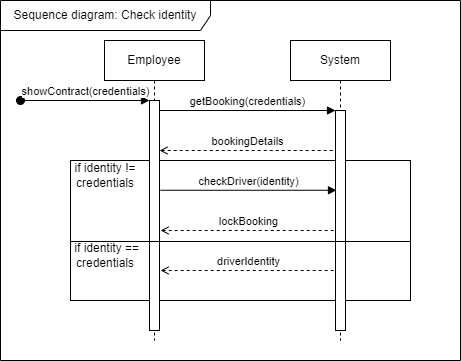

The diagram above was exported from draw.io. Its source (the exported page's mxGraphModel, read from the mxfile embedded in the PNG):
<mxGraphModel dx="1050" dy="638" grid="1" gridSize="10" guides="1" tooltips="1" connect="1" arrows="1" fold="1" page="1" pageScale="1" pageWidth="827" pageHeight="1169" math="0" shadow="0">
  <root>
    <mxCell id="WIyWlLk6GJQsqaUBKTNV-0" />
    <mxCell id="WIyWlLk6GJQsqaUBKTNV-1" parent="WIyWlLk6GJQsqaUBKTNV-0" />
    <mxCell id="gby2fcfXkTsY0gk-hoLp-14" value="" style="rounded=0;whiteSpace=wrap;html=1;" parent="WIyWlLk6GJQsqaUBKTNV-1" vertex="1">
      <mxGeometry x="270" y="180" width="340" height="140" as="geometry" />
    </mxCell>
    <mxCell id="gby2fcfXkTsY0gk-hoLp-0" value="Employee" style="shape=umlLifeline;perimeter=lifelinePerimeter;whiteSpace=wrap;html=1;container=1;dropTarget=0;collapsible=0;recursiveResize=0;outlineConnect=0;portConstraint=eastwest;newEdgeStyle={&quot;edgeStyle&quot;:&quot;elbowEdgeStyle&quot;,&quot;elbow&quot;:&quot;vertical&quot;,&quot;curved&quot;:0,&quot;rounded&quot;:0};" parent="WIyWlLk6GJQsqaUBKTNV-1" vertex="1">
      <mxGeometry x="304" y="60" width="100" height="300" as="geometry" />
    </mxCell>
    <mxCell id="gby2fcfXkTsY0gk-hoLp-2" value="" style="html=1;points=[[0,0,0,0,5],[0,1,0,0,-5],[1,0,0,0,5],[1,1,0,0,-5]];perimeter=orthogonalPerimeter;outlineConnect=0;targetShapes=umlLifeline;portConstraint=eastwest;newEdgeStyle={&quot;curved&quot;:0,&quot;rounded&quot;:0};" parent="gby2fcfXkTsY0gk-hoLp-0" vertex="1">
      <mxGeometry x="45" y="60" width="10" height="230" as="geometry" />
    </mxCell>
    <mxCell id="gby2fcfXkTsY0gk-hoLp-5" value="System" style="shape=umlLifeline;perimeter=lifelinePerimeter;whiteSpace=wrap;html=1;container=1;dropTarget=0;collapsible=0;recursiveResize=0;outlineConnect=0;portConstraint=eastwest;newEdgeStyle={&quot;edgeStyle&quot;:&quot;elbowEdgeStyle&quot;,&quot;elbow&quot;:&quot;vertical&quot;,&quot;curved&quot;:0,&quot;rounded&quot;:0};" parent="WIyWlLk6GJQsqaUBKTNV-1" vertex="1">
      <mxGeometry x="490" y="60" width="100" height="300" as="geometry" />
    </mxCell>
    <mxCell id="gby2fcfXkTsY0gk-hoLp-6" value="" style="html=1;points=[[0,0,0,0,5],[0,1,0,0,-5],[1,0,0,0,5],[1,1,0,0,-5]];perimeter=orthogonalPerimeter;outlineConnect=0;targetShapes=umlLifeline;portConstraint=eastwest;newEdgeStyle={&quot;curved&quot;:0,&quot;rounded&quot;:0};" parent="gby2fcfXkTsY0gk-hoLp-5" vertex="1">
      <mxGeometry x="45" y="70" width="10" height="220" as="geometry" />
    </mxCell>
    <mxCell id="gby2fcfXkTsY0gk-hoLp-8" value="showContract(credentials)" style="html=1;verticalAlign=bottom;startArrow=oval;startFill=1;endArrow=block;startSize=8;curved=0;rounded=0;" parent="WIyWlLk6GJQsqaUBKTNV-1" target="gby2fcfXkTsY0gk-hoLp-2" edge="1">
      <mxGeometry width="60" relative="1" as="geometry">
        <mxPoint x="220" y="120" as="sourcePoint" />
        <mxPoint x="280" y="120" as="targetPoint" />
      </mxGeometry>
    </mxCell>
    <mxCell id="gby2fcfXkTsY0gk-hoLp-9" value="getBooking(credentials)" style="html=1;verticalAlign=bottom;endArrow=block;curved=0;rounded=0;" parent="WIyWlLk6GJQsqaUBKTNV-1" edge="1">
      <mxGeometry width="80" relative="1" as="geometry">
        <mxPoint x="359" y="130" as="sourcePoint" />
        <mxPoint x="535" y="130" as="targetPoint" />
      </mxGeometry>
    </mxCell>
    <mxCell id="gby2fcfXkTsY0gk-hoLp-12" value="bookingDetails" style="html=1;verticalAlign=bottom;endArrow=none;curved=0;rounded=0;startArrow=open;startFill=0;endFill=0;dashed=1;" parent="WIyWlLk6GJQsqaUBKTNV-1" edge="1">
      <mxGeometry width="80" relative="1" as="geometry">
        <mxPoint x="359" y="170" as="sourcePoint" />
        <mxPoint x="535" y="170" as="targetPoint" />
      </mxGeometry>
    </mxCell>
    <mxCell id="gby2fcfXkTsY0gk-hoLp-13" value="checkDriver(identity)" style="html=1;verticalAlign=bottom;endArrow=block;curved=0;rounded=0;" parent="WIyWlLk6GJQsqaUBKTNV-1" edge="1">
      <mxGeometry width="80" relative="1" as="geometry">
        <mxPoint x="360" y="209.76" as="sourcePoint" />
        <mxPoint x="536" y="209.76" as="targetPoint" />
      </mxGeometry>
    </mxCell>
    <mxCell id="gby2fcfXkTsY0gk-hoLp-15" value="if identity != credentials" style="text;html=1;align=center;verticalAlign=middle;whiteSpace=wrap;rounded=0;" parent="WIyWlLk6GJQsqaUBKTNV-1" vertex="1">
      <mxGeometry x="260" y="180" width="90" height="30" as="geometry" />
    </mxCell>
    <mxCell id="gby2fcfXkTsY0gk-hoLp-17" value="lockBooking" style="html=1;verticalAlign=bottom;endArrow=none;curved=0;rounded=0;endFill=0;startArrow=open;startFill=0;dashed=1;" parent="WIyWlLk6GJQsqaUBKTNV-1" target="gby2fcfXkTsY0gk-hoLp-6" edge="1">
      <mxGeometry width="80" relative="1" as="geometry">
        <mxPoint x="360" y="250" as="sourcePoint" />
        <mxPoint x="440" y="250" as="targetPoint" />
      </mxGeometry>
    </mxCell>
    <mxCell id="gby2fcfXkTsY0gk-hoLp-18" value="" style="endArrow=none;html=1;rounded=0;" parent="WIyWlLk6GJQsqaUBKTNV-1" edge="1">
      <mxGeometry width="50" height="50" relative="1" as="geometry">
        <mxPoint x="270" y="261" as="sourcePoint" />
        <mxPoint x="610" y="278.9473684210526" as="targetPoint" />
        <Array as="points">
          <mxPoint x="610" y="261" />
        </Array>
      </mxGeometry>
    </mxCell>
    <mxCell id="gby2fcfXkTsY0gk-hoLp-19" value="&amp;nbsp;if identity == credentials" style="text;html=1;align=center;verticalAlign=middle;whiteSpace=wrap;rounded=0;" parent="WIyWlLk6GJQsqaUBKTNV-1" vertex="1">
      <mxGeometry x="260" y="260" width="90" height="30" as="geometry" />
    </mxCell>
    <mxCell id="gby2fcfXkTsY0gk-hoLp-20" value="driverIdentity" style="html=1;verticalAlign=bottom;endArrow=none;curved=0;rounded=0;endFill=0;startArrow=open;startFill=0;dashed=1;" parent="WIyWlLk6GJQsqaUBKTNV-1" edge="1">
      <mxGeometry width="80" relative="1" as="geometry">
        <mxPoint x="360" y="290" as="sourcePoint" />
        <mxPoint x="535" y="290" as="targetPoint" />
      </mxGeometry>
    </mxCell>
    <mxCell id="0WHOpGIV9Fc_vwEDpwPM-0" value="Sequence diagram: Check identity" style="shape=umlFrame;whiteSpace=wrap;html=1;pointerEvents=0;width=210;height=30;" parent="WIyWlLk6GJQsqaUBKTNV-1" vertex="1">
      <mxGeometry x="200" y="20" width="460" height="360" as="geometry" />
    </mxCell>
  </root>
</mxGraphModel>